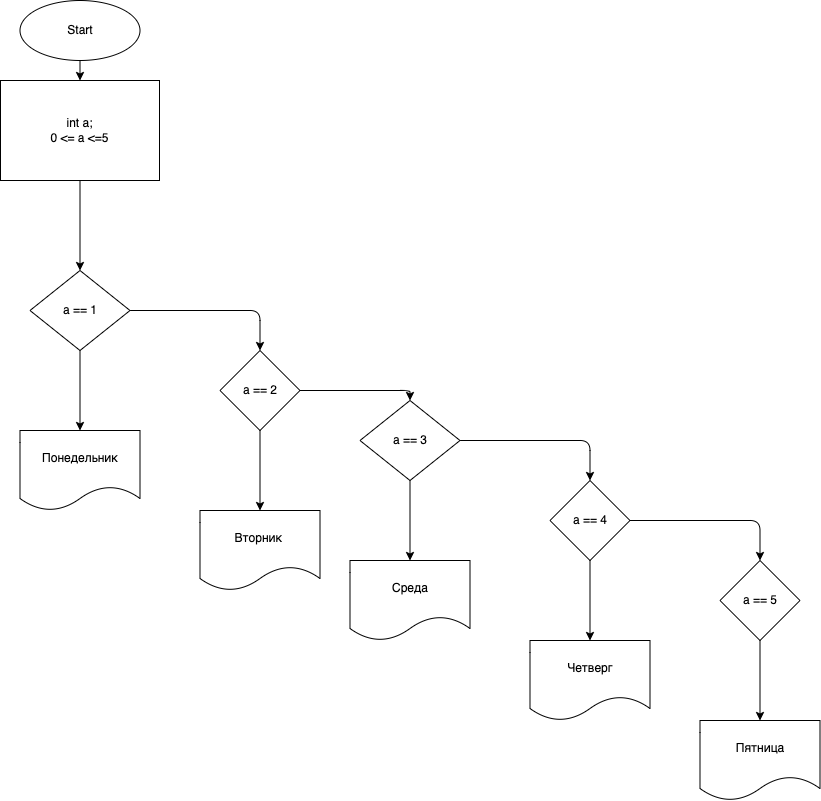

The diagram above was exported from draw.io. Its source (the exported page's mxGraphModel, read from the mxfile embedded in the PNG):
<mxGraphModel dx="1203" dy="679" grid="1" gridSize="10" guides="1" tooltips="1" connect="1" arrows="1" fold="1" page="1" pageScale="1" pageWidth="827" pageHeight="1169" math="0" shadow="0">
  <root>
    <mxCell id="0" />
    <mxCell id="1" parent="0" />
    <mxCell id="2" value="" style="edgeStyle=none;html=1;" edge="1" parent="1" source="3" target="5">
      <mxGeometry relative="1" as="geometry" />
    </mxCell>
    <mxCell id="3" value="Start" style="ellipse;whiteSpace=wrap;html=1;" vertex="1" parent="1">
      <mxGeometry x="89.5" y="20" width="120" height="60" as="geometry" />
    </mxCell>
    <mxCell id="4" value="" style="edgeStyle=none;html=1;" edge="1" parent="1" source="5" target="8">
      <mxGeometry relative="1" as="geometry" />
    </mxCell>
    <mxCell id="5" value="int a;&lt;br&gt;0 &amp;lt;= a &amp;lt;=5" style="whiteSpace=wrap;html=1;" vertex="1" parent="1">
      <mxGeometry x="70" y="100" width="159" height="100" as="geometry" />
    </mxCell>
    <mxCell id="6" value="" style="edgeStyle=none;html=1;" edge="1" parent="1" source="8" target="9">
      <mxGeometry relative="1" as="geometry" />
    </mxCell>
    <mxCell id="7" value="" style="edgeStyle=none;html=1;" edge="1" parent="1" source="8" target="11">
      <mxGeometry relative="1" as="geometry">
        <Array as="points">
          <mxPoint x="329.5" y="330" />
        </Array>
      </mxGeometry>
    </mxCell>
    <mxCell id="8" value="a == 1" style="rhombus;whiteSpace=wrap;html=1;" vertex="1" parent="1">
      <mxGeometry x="99.5" y="290" width="100" height="80" as="geometry" />
    </mxCell>
    <mxCell id="9" value="Понедельник" style="shape=document;whiteSpace=wrap;html=1;boundedLbl=1;" vertex="1" parent="1">
      <mxGeometry x="89.5" y="450" width="120" height="80" as="geometry" />
    </mxCell>
    <mxCell id="10" value="" style="edgeStyle=none;html=1;" edge="1" parent="1" source="11" target="12">
      <mxGeometry relative="1" as="geometry" />
    </mxCell>
    <mxCell id="11" value="&lt;span&gt;a == 2&lt;/span&gt;" style="rhombus;whiteSpace=wrap;html=1;" vertex="1" parent="1">
      <mxGeometry x="289.5" y="370" width="80" height="80" as="geometry" />
    </mxCell>
    <mxCell id="12" value="Вторник&amp;nbsp;" style="shape=document;whiteSpace=wrap;html=1;boundedLbl=1;" vertex="1" parent="1">
      <mxGeometry x="269.5" y="530" width="120" height="80" as="geometry" />
    </mxCell>
    <mxCell id="13" value="" style="edgeStyle=none;html=1;" edge="1" parent="1" source="15" target="16">
      <mxGeometry relative="1" as="geometry" />
    </mxCell>
    <mxCell id="14" value="" style="edgeStyle=none;html=1;" edge="1" parent="1" source="15" target="18">
      <mxGeometry relative="1" as="geometry">
        <Array as="points">
          <mxPoint x="659.5" y="460" />
        </Array>
      </mxGeometry>
    </mxCell>
    <mxCell id="15" value="a == 3" style="rhombus;whiteSpace=wrap;html=1;" vertex="1" parent="1">
      <mxGeometry x="429.5" y="420" width="100" height="80" as="geometry" />
    </mxCell>
    <mxCell id="16" value="Среда" style="shape=document;whiteSpace=wrap;html=1;boundedLbl=1;" vertex="1" parent="1">
      <mxGeometry x="419.5" y="580" width="120" height="80" as="geometry" />
    </mxCell>
    <mxCell id="17" value="" style="edgeStyle=none;html=1;" edge="1" parent="1" source="18" target="19">
      <mxGeometry relative="1" as="geometry" />
    </mxCell>
    <mxCell id="18" value="&lt;span&gt;a == 4&lt;/span&gt;" style="rhombus;whiteSpace=wrap;html=1;" vertex="1" parent="1">
      <mxGeometry x="619.5" y="500" width="80" height="80" as="geometry" />
    </mxCell>
    <mxCell id="19" value="Четверг" style="shape=document;whiteSpace=wrap;html=1;boundedLbl=1;" vertex="1" parent="1">
      <mxGeometry x="599.5" y="660" width="120" height="80" as="geometry" />
    </mxCell>
    <mxCell id="20" value="" style="edgeStyle=none;html=1;exitX=1;exitY=0.5;exitDx=0;exitDy=0;" edge="1" parent="1" source="11">
      <mxGeometry relative="1" as="geometry">
        <Array as="points">
          <mxPoint x="479.5" y="410" />
        </Array>
        <mxPoint x="349.5" y="380" as="sourcePoint" />
        <mxPoint x="479.5" y="420" as="targetPoint" />
      </mxGeometry>
    </mxCell>
    <mxCell id="21" value="" style="edgeStyle=none;html=1;" edge="1" parent="1" target="23">
      <mxGeometry relative="1" as="geometry">
        <mxPoint x="699.5" y="540" as="sourcePoint" />
        <Array as="points">
          <mxPoint x="829.5" y="540" />
        </Array>
      </mxGeometry>
    </mxCell>
    <mxCell id="22" value="" style="edgeStyle=none;html=1;" edge="1" parent="1" source="23" target="24">
      <mxGeometry relative="1" as="geometry" />
    </mxCell>
    <mxCell id="23" value="&lt;span&gt;a == 5&lt;/span&gt;" style="rhombus;whiteSpace=wrap;html=1;" vertex="1" parent="1">
      <mxGeometry x="789.5" y="580" width="80" height="80" as="geometry" />
    </mxCell>
    <mxCell id="24" value="Пятница" style="shape=document;whiteSpace=wrap;html=1;boundedLbl=1;" vertex="1" parent="1">
      <mxGeometry x="769.5" y="740" width="120" height="80" as="geometry" />
    </mxCell>
  </root>
</mxGraphModel>